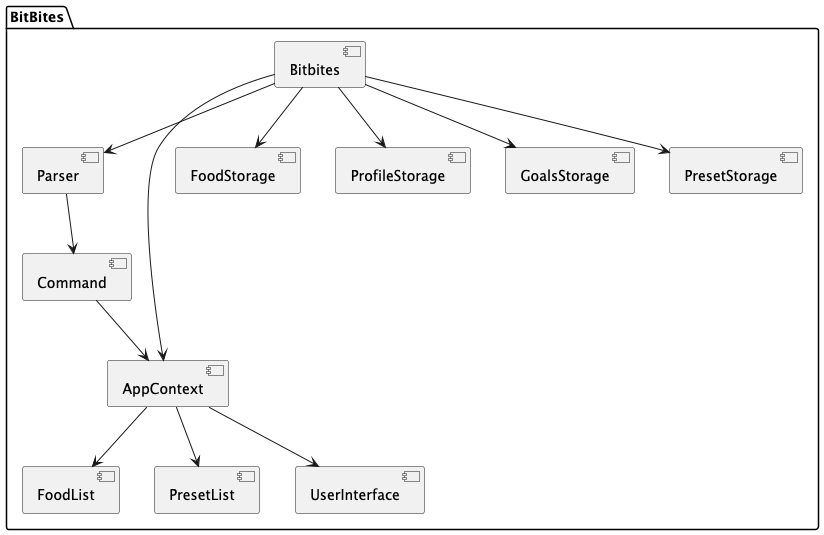

The diagram above was rendered by PlantUML. Its source (embedded in the PNG):
@startuml
package "BitBites" {
  [Bitbites] --> [Parser]
  [Bitbites] --> [AppContext]
  [Parser] --> [Command]
  [Command] --> [AppContext]
  [AppContext] --> [FoodList]
  [AppContext] --> [PresetList]
  [AppContext] --> [UserInterface]
  [Bitbites] --> [FoodStorage]
  [Bitbites] --> [ProfileStorage]
  [Bitbites] --> [GoalsStorage]
  [Bitbites] --> [PresetStorage]
}
@enduml